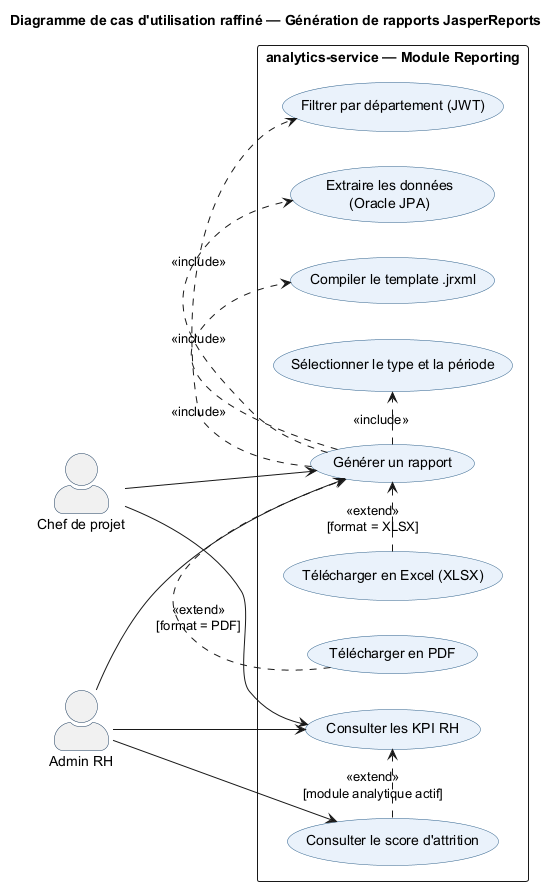

The diagram above was rendered by PlantUML. Its source (embedded in the PNG):
@startuml uc_rapport_admin
title Diagramme de cas d'utilisation raffiné — Génération de rapports JasperReports

skinparam actorStyle awesome
skinparam usecaseBorderColor #2C5F8A
skinparam usecaseBackgroundColor #EAF2FB
skinparam actorBorderColor #1A3A5C

left to right direction

actor "Admin RH"       as admin
actor "Chef de projet" as chef

rectangle "analytics-service — Module Reporting" {
  usecase "Générer un rapport"                    as UC1
  usecase "Sélectionner le type et la période"    as UC2
  usecase "Filtrer par département (JWT)"         as UC3
  usecase "Extraire les données\n(Oracle JPA)"    as UC4
  usecase "Compiler le template .jrxml"           as UC5
  usecase "Télécharger en PDF"                    as UC6
  usecase "Télécharger en Excel (XLSX)"           as UC7
  usecase "Consulter les KPI RH"                  as UC8
  usecase "Consulter le score d'attrition"        as UC9
}

admin --> UC1
admin --> UC8
admin --> UC9
chef  --> UC1
chef  --> UC8

UC1 .> UC2 : <<include>>
UC1 .> UC3 : <<include>>
UC1 .> UC4 : <<include>>
UC1 .> UC5 : <<include>>
UC6 .> UC1 : <<extend>>\n[format = PDF]
UC7 .> UC1 : <<extend>>\n[format = XLSX]
UC9 .> UC8 : <<extend>>\n[module analytique actif]

@enduml